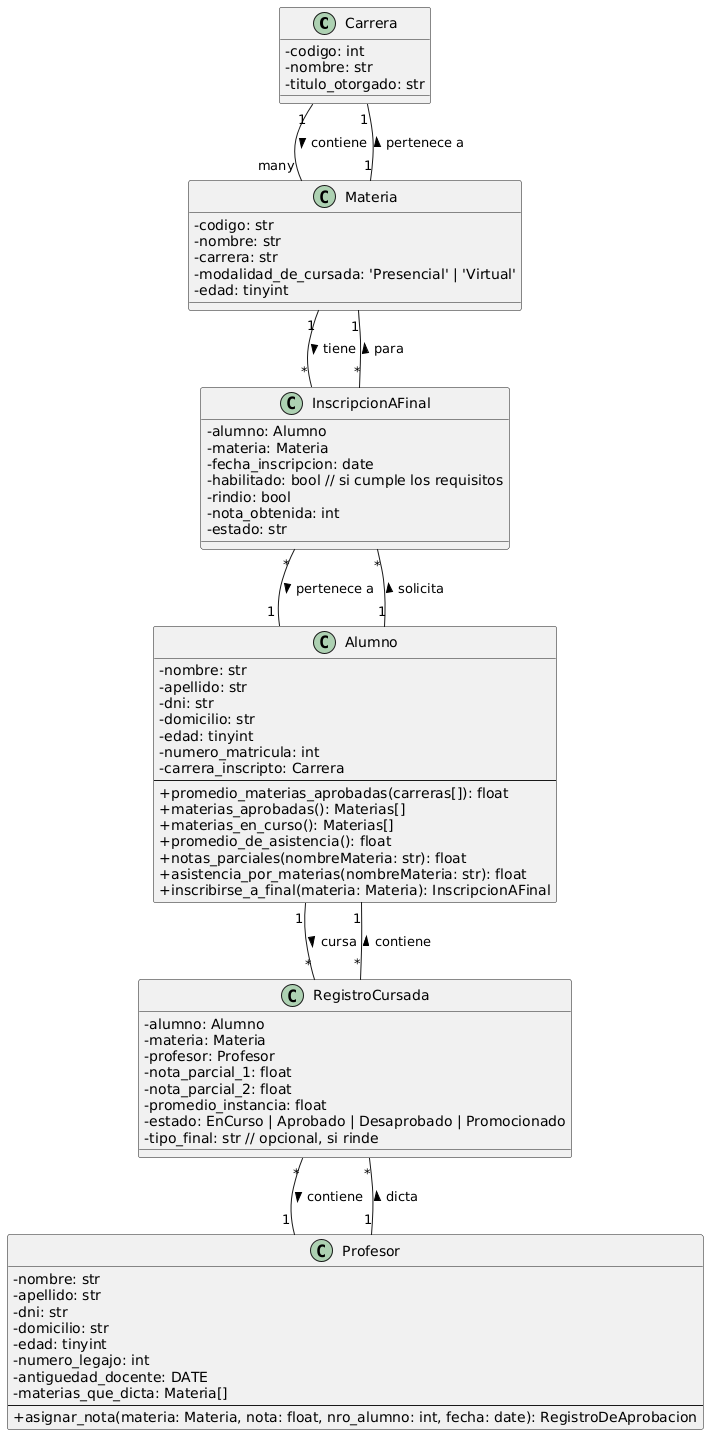

The diagram above was rendered by PlantUML. Its source (embedded in the PNG):
@startuml
skinparam classAttributeIconSize 0

'================= CLASES =================

class Carrera {
  - codigo: int
  - nombre: str
  - titulo_otorgado: str
}

class Materia {
  - codigo: str
  - nombre: str
  - carrera: str
  - modalidad_de_cursada: 'Presencial' | 'Virtual'
  - edad: tinyint
}

class Alumno {
  - nombre: str
  - apellido: str
  - dni: str
  - domicilio: str
  - edad: tinyint
  - numero_matricula: int
  - carrera_inscripto: Carrera
  --
  + promedio_materias_aprobadas(carreras[]): float
  + materias_aprobadas(): Materias[]
  + materias_en_curso(): Materias[]
  + promedio_de_asistencia(): float
  + notas_parciales(nombreMateria: str): float
  + asistencia_por_materias(nombreMateria: str): float
  + inscribirse_a_final(materia: Materia): InscripcionAFinal
}

class Profesor {
  - nombre: str
  - apellido: str
  - dni: str
  - domicilio: str
  - edad: tinyint
  - numero_legajo: int
  - antiguedad_docente: DATE
  - materias_que_dicta: Materia[]
  --
  + asignar_nota(materia: Materia, nota: float, nro_alumno: int, fecha: date): RegistroDeAprobacion
}

class RegistroCursada {
  - alumno: Alumno
  - materia: Materia
  - profesor: Profesor
  - nota_parcial_1: float
  - nota_parcial_2: float
  - promedio_instancia: float
  - estado: EnCurso | Aprobado | Desaprobado | Promocionado
  - tipo_final: str // opcional, si rinde
}

class InscripcionAFinal {
  - alumno: Alumno
  - materia: Materia
  - fecha_inscripcion: date
  - habilitado: bool // si cumple los requisitos
  - rindio: bool
  - nota_obtenida: int
  - estado: str
}

'================= RELACIONES =================

Carrera "1" -- "many" Materia : contiene >
Materia "1" -- "1" Carrera : pertenece a >

Alumno "1" -- "*" RegistroCursada : cursa >
RegistroCursada "*" -- "1" Alumno : contiene >

Profesor "1" -- "*" RegistroCursada : dicta >
RegistroCursada "*" -- "1" Profesor : contiene >

Alumno "1" -- "*" InscripcionAFinal : solicita >
InscripcionAFinal "*" -- "1" Alumno : pertenece a >

Materia "1" -- "*" InscripcionAFinal : tiene >
InscripcionAFinal "*" -- "1" Materia : para >
@enduml